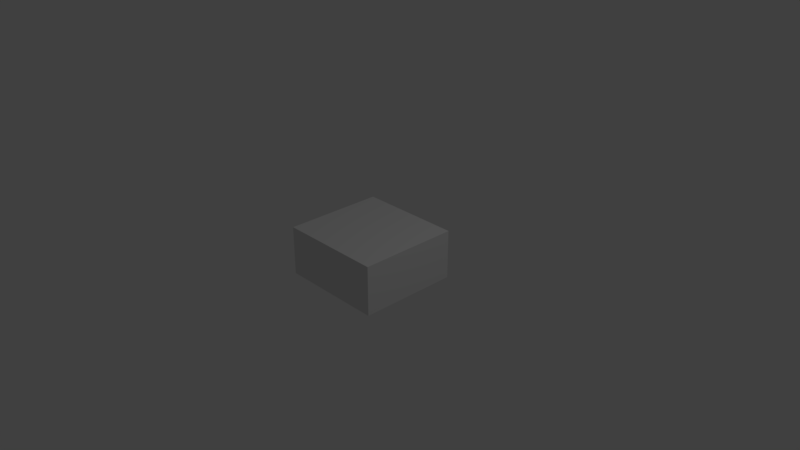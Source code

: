# Source: hq.blend  (saved by Blender 2.79.0; exported with 4.5.12 LTS)
import bpy
from mathutils import Matrix  # noqa: F401  (used for matrix-valued properties, if any)

bpy.ops.wm.read_factory_settings(use_empty=True)
scene = bpy.context.scene
scene.name = 'Scene'

# ---- collections
col_collection_1 = bpy.data.collections.new('Collection 1'); scene.collection.children.link(col_collection_1)

# ---- materials (node trees are filled in below, after node groups)
mat_material_002 = bpy.data.materials.new('Material.002')
mat_material_002.alpha_threshold = 0.0
mat_material_002.use_transparent_shadow = False
mat_material_002.specular_color = (0.5, 0.5, 0.5)
mat_material_002.roughness = 0.5

# ---- material node trees

# ---- world
world_world = bpy.data.worlds.new('World'); scene.world = world_world
world_world.color = (0.05088, 0.05088, 0.05088)
world_world.use_sun_shadow = False
world_world.sun_shadow_jitter_overblur = 0.0
world_world.cycles.sampling_method = 'MANUAL'

# ---- cameras
cam_camera_001 = bpy.data.cameras.new('Camera.001')
cam_camera_001.clip_end = 100.0
cam_camera_001.lens = 35.0
cam_camera_001.sensor_width = 32.0
cam_camera_001.sensor_height = 18.0
cam_camera_001.dof.focus_distance = 0.0
cam_camera_001.dof.aperture_fstop = 128.0
cam_camera_001.dof.aperture_blades = 6
cam_camera = bpy.data.cameras.new('Camera')
cam_camera.clip_end = 100.0
cam_camera.lens = 35.0
cam_camera.sensor_width = 32.0
cam_camera.sensor_height = 18.0
cam_camera.ortho_scale = 7.314
cam_camera.dof.focus_distance = 0.0
cam_camera.dof.aperture_fstop = 128.0

# ---- lights
light_lamp = bpy.data.lights.new('Lamp', 'POINT')
light_lamp.transmission_factor = 0.0
light_lamp.cutoff_distance = 30.0
light_lamp.energy = 100.0
light_lamp.shadow_buffer_clip_start = 1.001
light_lamp.shadow_soft_size = 0.1
light_lamp.shadow_maximum_resolution = 0.006
light_lamp.use_absolute_resolution = True

# ---- meshes
me_cube_001 = bpy.data.meshes.new('Cube.001')
me_cube_001.from_pydata([(-0.7325, -0.6432, -0.3364), (-0.7325, -0.6432, 0.3364), (-0.7325, 0.7245, -0.3364), (-0.7325, 0.7245, 0.3364), (0.7045, -0.6432, -0.3364), (0.7045, -0.6432, 0.3364), (0.7045, 0.7245, -0.3364), (0.7045, 0.7245, 0.3364)], [], [(0, 1, 3, 2), (2, 3, 7, 6), (6, 7, 5, 4), (4, 5, 1, 0), (2, 6, 4, 0), (7, 3, 1, 5)])
me_cube_001.materials.append(mat_material_002)
me_cube_001.use_remesh_preserve_volume = False
me_cube_001.use_remesh_preserve_attributes = False
me_cube_001.use_mirror_vertex_groups = False
me_cube_001.update()

# ---- objects
ob_cube_001 = bpy.data.objects.new('Cube.001', me_cube_001)
ob_camera_001 = bpy.data.objects.new('Camera.001', cam_camera_001)
ob_lamp = bpy.data.objects.new('Lamp', light_lamp)
ob_camera = bpy.data.objects.new('Camera', cam_camera)

# ---- transforms, parenting, visibility, modifiers, constraints
ob_cube_001.location = (0.0, 0.0, 0.0)
ob_cube_001.lineart.crease_threshold = 0.0
ob_camera_001.location = (10.48, -20.46, 11.96)
ob_camera_001.rotation_euler = (1.363, -0.04621, 0.4666)
ob_camera_001.lineart.crease_threshold = 0.0
ob_lamp.location = (4.076, 1.005, 5.904)
ob_lamp.rotation_euler = (0.6503, 0.05522, 1.866)
ob_lamp.lock_rotations_4d = False
ob_lamp.empty_display_type = 'ARROWS'
ob_lamp.color = (0.0, 0.0, 0.0, 0.0)
ob_lamp.lineart.crease_threshold = 0.0
ob_camera.location = (7.481, -6.508, 5.344)
ob_camera.rotation_euler = (1.109, 0.0, 0.8149)
ob_camera.lock_rotations_4d = False
ob_camera.empty_display_type = 'ARROWS'
ob_camera.color = (0.0, 0.0, 0.0, 0.0)
ob_camera.display_type = 'WIRE'
ob_camera.lineart.crease_threshold = 0.0

# ---- collection membership
col_collection_1.objects.link(ob_cube_001)
col_collection_1.objects.link(ob_camera_001)
col_collection_1.objects.link(ob_lamp)
col_collection_1.objects.link(ob_camera)

# ---- scene / render settings (as saved in the file)
scene.camera = ob_camera
scene.frame_start = 1; scene.frame_end = 250; scene.frame_set(1)
scene.render.engine = 'BLENDER_EEVEE_NEXT'
scene.render.resolution_percentage = 50
scene.render.dither_intensity = 0.0
scene.cycles.use_denoising = False
scene.cycles.samples = 128
scene.cycles.sampling_pattern = 'TABULATED_SOBOL'
scene.cycles.use_adaptive_sampling = False
scene.cycles.use_light_tree = False
scene.cycles.blur_glossy = 0.0
scene.cycles.sample_clamp_indirect = 0.0
scene.view_settings.view_transform = 'Standard'
bpy.context.view_layer.update()
